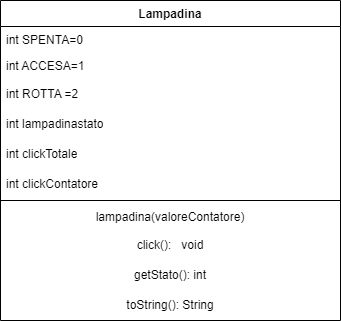

The diagram above was exported from draw.io. Its source (the exported page's mxGraphModel, read from the mxfile embedded in the PNG):
<mxGraphModel dx="1050" dy="534" grid="1" gridSize="10" guides="1" tooltips="1" connect="1" arrows="1" fold="1" page="1" pageScale="1" pageWidth="827" pageHeight="1169" math="0" shadow="0">
  <root>
    <mxCell id="0" />
    <mxCell id="1" parent="0" />
    <mxCell id="hgD52vNVHCo0y_vQ3rY2-1" value="Lampadina" style="swimlane;fontStyle=1;align=center;verticalAlign=top;childLayout=stackLayout;horizontal=1;startSize=26;horizontalStack=0;resizeParent=1;resizeParentMax=0;resizeLast=0;collapsible=1;marginBottom=0;whiteSpace=wrap;html=1;" vertex="1" parent="1">
      <mxGeometry x="250" y="60" width="340" height="320" as="geometry" />
    </mxCell>
    <mxCell id="hgD52vNVHCo0y_vQ3rY2-6" value="int SPENTA=0" style="text;strokeColor=none;fillColor=none;align=left;verticalAlign=top;spacingLeft=4;spacingRight=4;overflow=hidden;rotatable=0;points=[[0,0.5],[1,0.5]];portConstraint=eastwest;whiteSpace=wrap;html=1;" vertex="1" parent="hgD52vNVHCo0y_vQ3rY2-1">
      <mxGeometry y="26" width="340" height="26" as="geometry" />
    </mxCell>
    <mxCell id="hgD52vNVHCo0y_vQ3rY2-2" value="int ACCESA=1" style="text;strokeColor=none;fillColor=none;align=left;verticalAlign=top;spacingLeft=4;spacingRight=4;overflow=hidden;rotatable=0;points=[[0,0.5],[1,0.5]];portConstraint=eastwest;whiteSpace=wrap;html=1;" vertex="1" parent="hgD52vNVHCo0y_vQ3rY2-1">
      <mxGeometry y="52" width="340" height="28" as="geometry" />
    </mxCell>
    <mxCell id="hgD52vNVHCo0y_vQ3rY2-7" value="int ROTTA =2" style="text;strokeColor=none;fillColor=none;align=left;verticalAlign=top;spacingLeft=4;spacingRight=4;overflow=hidden;rotatable=0;points=[[0,0.5],[1,0.5]];portConstraint=eastwest;whiteSpace=wrap;html=1;" vertex="1" parent="hgD52vNVHCo0y_vQ3rY2-1">
      <mxGeometry y="80" width="340" height="30" as="geometry" />
    </mxCell>
    <mxCell id="hgD52vNVHCo0y_vQ3rY2-8" value="int lampadinastato" style="text;strokeColor=none;fillColor=none;align=left;verticalAlign=top;spacingLeft=4;spacingRight=4;overflow=hidden;rotatable=0;points=[[0,0.5],[1,0.5]];portConstraint=eastwest;whiteSpace=wrap;html=1;" vertex="1" parent="hgD52vNVHCo0y_vQ3rY2-1">
      <mxGeometry y="110" width="340" height="30" as="geometry" />
    </mxCell>
    <mxCell id="hgD52vNVHCo0y_vQ3rY2-9" value="int clickTotale" style="text;strokeColor=none;fillColor=none;align=left;verticalAlign=top;spacingLeft=4;spacingRight=4;overflow=hidden;rotatable=0;points=[[0,0.5],[1,0.5]];portConstraint=eastwest;whiteSpace=wrap;html=1;" vertex="1" parent="hgD52vNVHCo0y_vQ3rY2-1">
      <mxGeometry y="140" width="340" height="30" as="geometry" />
    </mxCell>
    <mxCell id="hgD52vNVHCo0y_vQ3rY2-10" value="int clickContatore" style="text;strokeColor=none;fillColor=none;align=left;verticalAlign=top;spacingLeft=4;spacingRight=4;overflow=hidden;rotatable=0;points=[[0,0.5],[1,0.5]];portConstraint=eastwest;whiteSpace=wrap;html=1;" vertex="1" parent="hgD52vNVHCo0y_vQ3rY2-1">
      <mxGeometry y="170" width="340" height="26" as="geometry" />
    </mxCell>
    <mxCell id="hgD52vNVHCo0y_vQ3rY2-3" value="" style="line;strokeWidth=1;fillColor=none;align=left;verticalAlign=middle;spacingTop=-1;spacingLeft=3;spacingRight=3;rotatable=0;labelPosition=right;points=[];portConstraint=eastwest;strokeColor=inherit;" vertex="1" parent="hgD52vNVHCo0y_vQ3rY2-1">
      <mxGeometry y="196" width="340" height="8" as="geometry" />
    </mxCell>
    <mxCell id="hgD52vNVHCo0y_vQ3rY2-11" value="lampadina(valoreContatore)" style="text;html=1;strokeColor=none;fillColor=none;align=center;verticalAlign=middle;whiteSpace=wrap;rounded=0;" vertex="1" parent="hgD52vNVHCo0y_vQ3rY2-1">
      <mxGeometry y="204" width="340" height="26" as="geometry" />
    </mxCell>
    <mxCell id="hgD52vNVHCo0y_vQ3rY2-12" value="click():&amp;nbsp; &amp;nbsp;void" style="text;html=1;strokeColor=none;fillColor=none;align=center;verticalAlign=middle;whiteSpace=wrap;rounded=0;" vertex="1" parent="hgD52vNVHCo0y_vQ3rY2-1">
      <mxGeometry y="230" width="340" height="30" as="geometry" />
    </mxCell>
    <mxCell id="hgD52vNVHCo0y_vQ3rY2-13" value="getStato(): int" style="text;html=1;strokeColor=none;fillColor=none;align=center;verticalAlign=middle;whiteSpace=wrap;rounded=0;" vertex="1" parent="hgD52vNVHCo0y_vQ3rY2-1">
      <mxGeometry y="260" width="340" height="30" as="geometry" />
    </mxCell>
    <mxCell id="hgD52vNVHCo0y_vQ3rY2-14" value="toString(): String" style="text;html=1;strokeColor=none;fillColor=none;align=center;verticalAlign=middle;whiteSpace=wrap;rounded=0;" vertex="1" parent="hgD52vNVHCo0y_vQ3rY2-1">
      <mxGeometry y="290" width="340" height="30" as="geometry" />
    </mxCell>
  </root>
</mxGraphModel>